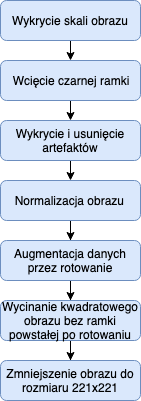

The diagram above was exported from draw.io. Its source (the exported page's mxGraphModel, read from the mxfile embedded in the PNG):
<mxGraphModel dx="758" dy="498" grid="1" gridSize="10" guides="1" tooltips="1" connect="1" arrows="1" fold="1" page="1" pageScale="1" pageWidth="827" pageHeight="1169" math="0" shadow="0">
  <root>
    <mxCell id="0" />
    <mxCell id="1" parent="0" />
    <mxCell id="Neixkgj6IlWfbnpq3xzV-14" style="edgeStyle=orthogonalEdgeStyle;rounded=0;orthogonalLoop=1;jettySize=auto;html=1;exitX=0.5;exitY=1;exitDx=0;exitDy=0;entryX=0.5;entryY=0;entryDx=0;entryDy=0;" edge="1" parent="1" source="Neixkgj6IlWfbnpq3xzV-1" target="Neixkgj6IlWfbnpq3xzV-3">
      <mxGeometry relative="1" as="geometry" />
    </mxCell>
    <mxCell id="Neixkgj6IlWfbnpq3xzV-1" value="Wykrycie skali obrazu" style="rounded=1;whiteSpace=wrap;html=1;fillColor=#dae8fc;strokeColor=#6c8ebf;" vertex="1" parent="1">
      <mxGeometry x="280" y="40" width="140" height="40" as="geometry" />
    </mxCell>
    <mxCell id="Neixkgj6IlWfbnpq3xzV-15" style="edgeStyle=orthogonalEdgeStyle;rounded=0;orthogonalLoop=1;jettySize=auto;html=1;exitX=0.5;exitY=1;exitDx=0;exitDy=0;entryX=0.5;entryY=0;entryDx=0;entryDy=0;" edge="1" parent="1" source="Neixkgj6IlWfbnpq3xzV-3" target="Neixkgj6IlWfbnpq3xzV-4">
      <mxGeometry relative="1" as="geometry" />
    </mxCell>
    <mxCell id="Neixkgj6IlWfbnpq3xzV-3" value="Wcięcie czarnej ramki" style="rounded=1;whiteSpace=wrap;html=1;fillColor=#dae8fc;strokeColor=#6c8ebf;" vertex="1" parent="1">
      <mxGeometry x="280" y="100" width="140" height="40" as="geometry" />
    </mxCell>
    <mxCell id="Neixkgj6IlWfbnpq3xzV-16" style="edgeStyle=orthogonalEdgeStyle;rounded=0;orthogonalLoop=1;jettySize=auto;html=1;exitX=0.5;exitY=1;exitDx=0;exitDy=0;entryX=0.5;entryY=0;entryDx=0;entryDy=0;" edge="1" parent="1" source="Neixkgj6IlWfbnpq3xzV-4" target="Neixkgj6IlWfbnpq3xzV-5">
      <mxGeometry relative="1" as="geometry" />
    </mxCell>
    <mxCell id="Neixkgj6IlWfbnpq3xzV-4" value="Wykrycie i usunięcie artefaktów" style="rounded=1;whiteSpace=wrap;html=1;fillColor=#dae8fc;strokeColor=#6c8ebf;" vertex="1" parent="1">
      <mxGeometry x="280" y="160" width="140" height="40" as="geometry" />
    </mxCell>
    <mxCell id="Neixkgj6IlWfbnpq3xzV-20" value="" style="edgeStyle=orthogonalEdgeStyle;rounded=0;orthogonalLoop=1;jettySize=auto;html=1;" edge="1" parent="1" source="Neixkgj6IlWfbnpq3xzV-5" target="Neixkgj6IlWfbnpq3xzV-19">
      <mxGeometry relative="1" as="geometry" />
    </mxCell>
    <mxCell id="Neixkgj6IlWfbnpq3xzV-5" value="Normalizacja obrazu&amp;nbsp;" style="rounded=1;whiteSpace=wrap;html=1;fillColor=#dae8fc;strokeColor=#6c8ebf;" vertex="1" parent="1">
      <mxGeometry x="280" y="220" width="140" height="40" as="geometry" />
    </mxCell>
    <mxCell id="Neixkgj6IlWfbnpq3xzV-22" value="" style="edgeStyle=orthogonalEdgeStyle;rounded=0;orthogonalLoop=1;jettySize=auto;html=1;" edge="1" parent="1" source="Neixkgj6IlWfbnpq3xzV-19" target="Neixkgj6IlWfbnpq3xzV-21">
      <mxGeometry relative="1" as="geometry" />
    </mxCell>
    <mxCell id="Neixkgj6IlWfbnpq3xzV-19" value="Augmentacja danych przez rotowanie" style="rounded=1;whiteSpace=wrap;html=1;fillColor=#dae8fc;strokeColor=#6c8ebf;" vertex="1" parent="1">
      <mxGeometry x="280" y="280" width="140" height="40" as="geometry" />
    </mxCell>
    <mxCell id="Neixkgj6IlWfbnpq3xzV-24" value="" style="edgeStyle=orthogonalEdgeStyle;rounded=0;orthogonalLoop=1;jettySize=auto;html=1;" edge="1" parent="1" source="Neixkgj6IlWfbnpq3xzV-21" target="Neixkgj6IlWfbnpq3xzV-23">
      <mxGeometry relative="1" as="geometry" />
    </mxCell>
    <mxCell id="Neixkgj6IlWfbnpq3xzV-21" value="Wycinanie kwadratowego obrazu bez ramki powstałej po rotowaniu" style="rounded=1;whiteSpace=wrap;html=1;fillColor=#dae8fc;strokeColor=#6c8ebf;" vertex="1" parent="1">
      <mxGeometry x="280" y="340" width="140" height="40" as="geometry" />
    </mxCell>
    <mxCell id="Neixkgj6IlWfbnpq3xzV-23" value="Zmniejszenie obrazu do rozmiaru 221x221" style="rounded=1;whiteSpace=wrap;html=1;fillColor=#dae8fc;strokeColor=#6c8ebf;" vertex="1" parent="1">
      <mxGeometry x="280" y="400" width="140" height="40" as="geometry" />
    </mxCell>
  </root>
</mxGraphModel>